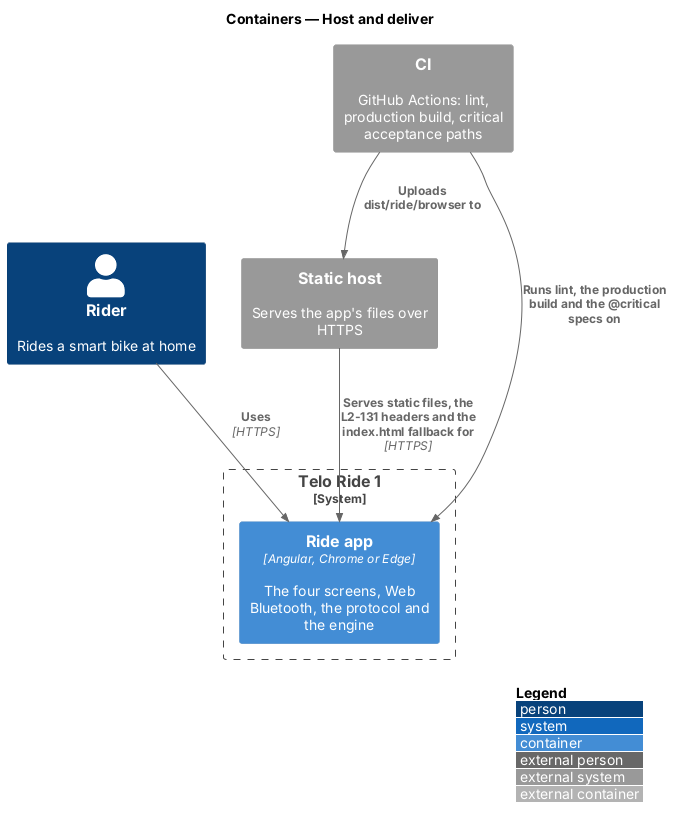

The diagram above was rendered by PlantUML. Its source (embedded in the PNG):
@startuml
!include <C4/C4_Container>
LAYOUT_WITH_LEGEND()
title Containers — Host and deliver

Person(rider, "Rider", "Rides a smart bike at home")
System_Ext(host, "Static host", "Serves the app's files over HTTPS")
System_Ext(ci, "CI", "GitHub Actions: lint, production build, critical acceptance paths")
System_Boundary(telo, "Telo Ride 1") {
  Container(app, "Ride app", "Angular, Chrome or Edge", "The four screens, Web Bluetooth, the protocol and the engine")
}

Rel(rider, app, "Uses", "HTTPS")
Rel(host, app, "Serves static files, the L2-131 headers and the index.html fallback for", "HTTPS")
Rel(ci, app, "Runs lint, the production build and the @critical specs on")
Rel(ci, host, "Uploads dist/ride/browser to")
@enduml